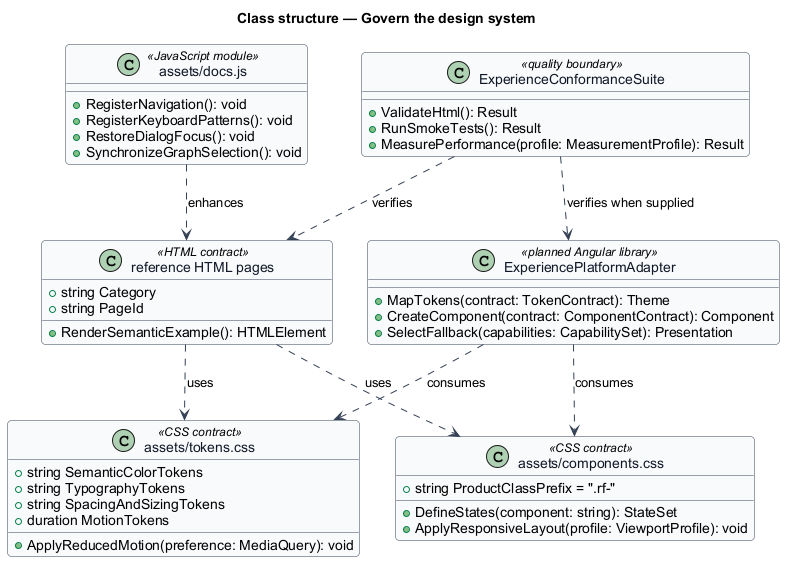

The diagram above was rendered by PlantUML. Its source (embedded in the PNG):
@startuml
skinparam backgroundColor #FFFFFF
skinparam shadowing false
skinparam roundcorner 8
skinparam defaultFontName Arial
skinparam ArrowColor #344054
skinparam class {
  BorderColor #344054
  FontColor #101828
  BackgroundColor #F9FAFB
}
title Class structure — Govern the design system

class "assets/tokens.css" as TokenContract <<CSS contract>> {
  +string SemanticColorTokens
  +string TypographyTokens
  +string SpacingAndSizingTokens
  +duration MotionTokens
  +ApplyReducedMotion(preference: MediaQuery): void
}

class "assets/components.css" as ComponentContract <<CSS contract>> {
  +string ProductClassPrefix = ".rf-"
  +DefineStates(component: string): StateSet
  +ApplyResponsiveLayout(profile: ViewportProfile): void
}

class "reference HTML pages" as ReferencePage <<HTML contract>> {
  +string Category
  +string PageId
  +RenderSemanticExample(): HTMLElement
}

class "assets/docs.js" as DocumentationRuntime <<JavaScript module>> {
  +RegisterNavigation(): void
  +RegisterKeyboardPatterns(): void
  +RestoreDialogFocus(): void
  +SynchronizeGraphSelection(): void
}

class ExperiencePlatformAdapter <<planned Angular library>> {
  +MapTokens(contract: TokenContract): Theme
  +CreateComponent(contract: ComponentContract): Component
  +SelectFallback(capabilities: CapabilitySet): Presentation
}

class ExperienceConformanceSuite <<quality boundary>> {
  +ValidateHtml(): Result
  +RunSmokeTests(): Result
  +MeasurePerformance(profile: MeasurementProfile): Result
}

ReferencePage ..> TokenContract : uses
ReferencePage ..> ComponentContract : uses
DocumentationRuntime ..> ReferencePage : enhances
ExperiencePlatformAdapter ..> TokenContract : consumes
ExperiencePlatformAdapter ..> ComponentContract : consumes
ExperienceConformanceSuite ..> ReferencePage : verifies
ExperienceConformanceSuite ..> ExperiencePlatformAdapter : verifies when supplied
@enduml